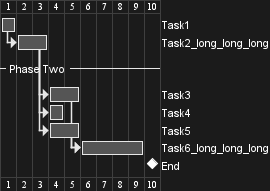

The diagram above was rendered by PlantUML. Its source (embedded in the PNG):
@startgantt
Label on last column and right aligned
[Task1] lasts 1 days
then [Task2_long_long_long] as [T2] lasts 2 days
-- Phase Two --
then [Task3] as [T3] lasts 2 days
[Task4] as [T4] lasts 1 day
[Task5] as [T5] lasts 2 days
[T2] -> [T4]
[T2] -> [T5]
[Task6_long_long_long] as [T6] lasts 4 days
[T3] -> [T6]
[T5] -> [T6]
[End] happens 1 day after [T6]'s end
@endgantt